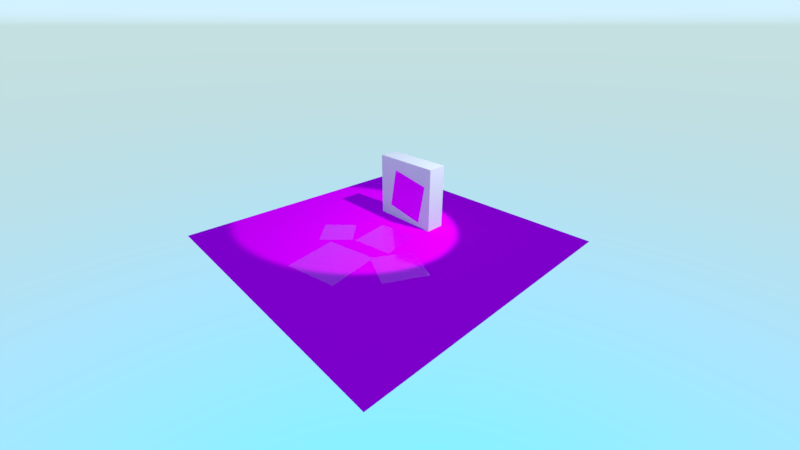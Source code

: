 # Source: material_decal.blend  (saved by Blender 2.80.39; exported with 4.5.12 LTS)
import bpy
from mathutils import Matrix  # noqa: F401  (used for matrix-valued properties, if any)

bpy.ops.wm.read_factory_settings(use_empty=True)
scene = bpy.context.scene
scene.name = 'Scene'

# ---- collections
col_collection_1 = bpy.data.collections.new('Collection 1'); scene.collection.children.link(col_collection_1)

# ---- images (referenced by path relative to the original .blend; pixels are not part of the script)
import os
ASSET_DIR = os.environ.get("B2B_ASSET_DIR", "")  # directory of the original .blend (textures are referenced by path, not embedded)
HERE = os.path.dirname(os.path.abspath(__file__))  # packed textures are extracted next to this script under _unpacked/

def load_image(name, relpath, width, height, colorspace="sRGB"):
    """Load a texture the original file referenced (path relative to the .blend, or extracted next to this script)."""
    p = next((c for c in (os.path.join(HERE, relpath), os.path.join(ASSET_DIR, relpath)) if relpath and os.path.exists(c)), "")
    if p:
        img = bpy.data.images.load(p, check_existing=True)
        img.name = name
    else:  # same state as the original file: an image datablock whose file is absent (Cycles renders it pink)
        img = bpy.data.images.new(name, width, height)
        img.source = "FILE"
        img.filepath = "//" + (relpath or name)
    img.colorspace_settings.name = colorspace
    return img
img_decal_png = load_image('decal.png', 'decal.png', 1024, 1024, 'sRGB')
img_checker_png = load_image('checker.png', 'checker.png', 1024, 1024, 'sRGB')
img_checker_rough_png = load_image('checker_rough.png', 'checker_rough.png', 1024, 1024, 'sRGB')

# ---- materials (node trees are filled in below, after node groups)
mat_material = bpy.data.materials.new('Material')
mat_material.alpha_threshold = 0.0
mat_material.use_transparent_shadow = False
mat_material.roughness = 0.5
mat_material.line_color = (0.0, 0.0, 0.0, 1.0)
mat_material_002 = bpy.data.materials.new('Material.002')
mat_material_002.alpha_threshold = 0.0
mat_material_002.use_transparent_shadow = False
mat_material_002.roughness = 0.5
mat_material_002.line_color = (0.0, 0.0, 0.0, 1.0)

# ---- node groups
ng_armory_pbr = bpy.data.node_groups.new('Armory PBR', 'ShaderNodeTree')
_s = ng_armory_pbr.interface.new_socket(name='Surface', in_out='OUTPUT', socket_type='NodeSocketShader')
_s = ng_armory_pbr.interface.new_socket(name='Displacement', in_out='OUTPUT', socket_type='NodeSocketFloat')
_s = ng_armory_pbr.interface.new_socket(name='Base Color', in_out='INPUT', socket_type='NodeSocketColor')
_s.default_value = (0.8, 0.8, 0.8, 1.0)
_s = ng_armory_pbr.interface.new_socket(name='Opacity', in_out='INPUT', socket_type='NodeSocketFloat')
_s.default_value = 1.0
_s.min_value = 0.0
_s.max_value = 1.0
_s = ng_armory_pbr.interface.new_socket(name='Occlusion', in_out='INPUT', socket_type='NodeSocketFloat')
_s.default_value = 1.0
_s.min_value = 0.0
_s.max_value = 1.0
_s = ng_armory_pbr.interface.new_socket(name='Roughness', in_out='INPUT', socket_type='NodeSocketFloat')
_s.default_value = 0.1
_s.min_value = 0.0
_s.max_value = 1.0
_s = ng_armory_pbr.interface.new_socket(name='Metallic', in_out='INPUT', socket_type='NodeSocketFloat')
_s.min_value = 0.0
_s.max_value = 1.0
_s = ng_armory_pbr.interface.new_socket(name='Normal Map', in_out='INPUT', socket_type='NodeSocketColor')
_s.default_value = (0.5, 0.5, 1.0, 1.0)
_s = ng_armory_pbr.interface.new_socket(name='Emission', in_out='INPUT', socket_type='NodeSocketFloat')
_s.min_value = 0.0
_s.max_value = 100.0
_s = ng_armory_pbr.interface.new_socket(name='Height', in_out='INPUT', socket_type='NodeSocketFloat')
_s.min_value = 0.0
_s.max_value = 1.0
_s = ng_armory_pbr.interface.new_socket(name='Subsurface', in_out='INPUT', socket_type='NodeSocketFloat')
_s.min_value = 0.0
_s.max_value = 1.0
_N = ng_armory_pbr.nodes; _L = ng_armory_pbr.links
n0 = _N.new('ShaderNodeMix'); n0.name = 'Mix'; n0.location = (-970, 21)
n0.data_type = 'RGBA'
n0.blend_type = 'MULTIPLY'
n0.inputs[0].default_value = 1.0
n1 = _N.new('NodeGroupInput'); n1.name = 'Group Input'; n1.location = (-1317, -92)
n1.width = 152
n2 = _N.new('ShaderNodeMixShader'); n2.name = 'Mix Shader'; n2.location = (-438, -318)
n3 = _N.new('ShaderNodeEmission'); n3.name = 'Emission'; n3.location = (-721, -589)
n4 = _N.new('ShaderNodeBsdfPrincipled'); n4.name = 'Principled BSDF'; n4.location = (-744, -47)
n4.width = 185
n4.subsurface_method = 'BURLEY'
n4.inputs[3].default_value = 1.45
n4.inputs[9].default_value = (1.0, 1.0, 1.0)
n5 = _N.new('ShaderNodeNormalMap'); n5.name = 'Normal Map'; n5.location = (-1079, -425)
n6 = _N.new('NodeGroupOutput'); n6.name = 'Group Output'; n6.location = (-21, -242)
n6.width = 158
n7 = _N.new('ShaderNodeMixShader'); n7.name = 'Mix Shader.001'; n7.location = (-255, -71)
n8 = _N.new('ShaderNodeBsdfTransparent'); n8.name = 'Transparent BSDF'; n8.location = (-444, -142)
_L.new(n1.outputs[3], n4.inputs[2])
_L.new(n1.outputs[4], n4.inputs[1])
_L.new(n1.outputs[7], n6.inputs[1])
_L.new(n1.outputs[8], n4.inputs[8])
_L.new(n1.outputs[2], n0.inputs[7])
_L.new(n1.outputs[0], n0.inputs[6])
_L.new(n0.outputs[2], n4.inputs[0])
_L.new(n1.outputs[6], n2.inputs[0])
_L.new(n1.outputs[0], n3.inputs[0])
_L.new(n3.outputs[0], n2.inputs[2])
_L.new(n4.outputs[0], n2.inputs[1])
_L.new(n1.outputs[5], n5.inputs[1])
_L.new(n5.outputs[0], n4.inputs[5])
_L.new(n1.outputs[1], n7.inputs[0])
_L.new(n8.outputs[0], n7.inputs[1])
_L.new(n2.outputs[0], n7.inputs[2])
_L.new(n7.outputs[0], n6.inputs[0])
n6.is_active_output = True

# ---- material node trees
mat_material.use_nodes = True; mat_material.node_tree.nodes.clear()
_N = mat_material.node_tree.nodes; _L = mat_material.node_tree.links
n0 = _N.new('ShaderNodeOutputMaterial'); n0.name = 'Material Output'; n0.location = (154, 301)
n1 = _N.new('ShaderNodeGroup'); n1.name = 'Group'; n1.location = (-17, 303)
n1.node_tree = ng_armory_pbr
n1.inputs[2].default_value = 1.0
n1.inputs[3].default_value = 0.1
n1.inputs[4].default_value = 0.0
n1.inputs[5].default_value = (0.5, 0.5, 1.0, 1.0)
n1.inputs[6].default_value = 0.0
n1.inputs[7].default_value = 0.0
n1.inputs[8].default_value = 0.0
n2 = _N.new('ShaderNodeTexImage'); n2.name = 'Image Texture.001'; n2.location = (-208, 224)
n2.width = 140
n2.image = img_decal_png
_L.new(n2.outputs[0], n1.inputs[0])
_L.new(n1.outputs[0], n0.inputs[0])
_L.new(n2.outputs[1], n1.inputs[1])
n0.is_active_output = True
mat_material_002.use_nodes = True; mat_material_002.node_tree.nodes.clear()
_N = mat_material_002.node_tree.nodes; _L = mat_material_002.node_tree.links
n0 = _N.new('ShaderNodeBsdfDiffuse'); n0.name = 'Diffuse BSDF'; n0.location = (-31, 302)
n0.width = 160
n1 = _N.new('ShaderNodeTexImage'); n1.name = 'Image Texture'; n1.location = (-311, 437)
n1.width = 140
n1.image = img_checker_png
n2 = _N.new('ShaderNodeTexImage'); n2.name = 'Image Texture.001'; n2.location = (-310, 175)
n2.width = 140
n2.image = img_checker_rough_png
n3 = _N.new('ShaderNodeOutputMaterial'); n3.name = 'Material Output'; n3.location = (172, 299)
_L.new(n0.outputs[0], n3.inputs[0])
_L.new(n1.outputs[0], n0.inputs[0])
_L.new(n2.outputs[0], n0.inputs[1])
n3.is_active_output = True

# ---- world
world_world = bpy.data.worlds.new('World'); scene.world = world_world
world_world.use_nodes = True; world_world.node_tree.nodes.clear()
_N = world_world.node_tree.nodes; _L = world_world.node_tree.links
n0 = _N.new('ShaderNodeOutputWorld'); n0.name = 'World Output'; n0.location = (300, 300)
n1 = _N.new('ShaderNodeBackground'); n1.name = 'Background'; n1.location = (10, 300)
n1.inputs[1].default_value = 4.0
n2 = _N.new('ShaderNodeTexSky'); n2.name = 'Sky Texture'; n2.location = (-232, 284)
n2.sky_type = 'HOSEK_WILKIE'
n2.sun_elevation = 1.571
_L.new(n1.outputs[0], n0.inputs[0])
_L.new(n2.outputs[0], n1.inputs[0])
n0.is_active_output = True
world_world.color = (0.05088, 0.05088, 0.05088)
world_world.use_sun_shadow = False
world_world.sun_shadow_jitter_overblur = 0.0
world_world.cycles.sampling_method = 'MANUAL'

# ---- cameras
cam_camera = bpy.data.cameras.new('Camera')
cam_camera.clip_end = 200.0
cam_camera.lens = 16.0
cam_camera.sensor_width = 32.0
cam_camera.sensor_height = 18.0
cam_camera.ortho_scale = 7.314
cam_camera.dof.focus_distance = 0.0
cam_camera.dof.aperture_fstop = 128.0

# ---- lights
light_lamp_001 = bpy.data.lights.new('Lamp.001', 'SPOT')
light_lamp_001.transmission_factor = 0.0
light_lamp_001.cutoff_distance = 30.0
light_lamp_001.energy = 3000.0
light_lamp_001.shadow_buffer_clip_start = 1.001
light_lamp_001.shadow_soft_size = 0.1
light_lamp_001.shadow_maximum_resolution = 0.006
light_lamp_001.use_absolute_resolution = True
light_lamp_001.spot_size = 0.4817

# ---- meshes
me_plane_002 = bpy.data.meshes.new('Plane.002')
me_plane_002.from_pydata([(-1.0, -1.0, 0.0), (1.0, -1.0, 0.0), (-1.0, 1.0, 0.0), (1.0, 1.0, 0.0)], [], [(0, 1, 3, 2)])
_uv = me_plane_002.uv_layers.new(name='UVMap')
_uv.uv.foreach_set('vector', [0.0001, 9.998e-05, 0.9999, 9.998e-05, 0.9999, 0.9999, 9.998e-05, 0.9999])
me_plane_002.materials.append(mat_material)
me_plane_002.use_remesh_preserve_volume = False
me_plane_002.use_remesh_preserve_attributes = False
me_plane_002.use_mirror_vertex_groups = False
me_plane_002.update()
me_cube = bpy.data.meshes.new('Cube')
me_cube.from_pydata([(-1.0, -1.0, -1.0), (-1.0, -1.0, 1.0), (-1.0, 1.0, -1.0), (-1.0, 1.0, 1.0), (1.0, -1.0, -1.0), (1.0, -1.0, 1.0), (1.0, 1.0, -1.0), (1.0, 1.0, 1.0)], [], [(0, 1, 3, 2), (2, 3, 7, 6), (6, 7, 5, 4), (4, 5, 1, 0), (2, 6, 4, 0), (7, 3, 1, 5)])
me_cube.use_remesh_preserve_volume = False
me_cube.use_remesh_preserve_attributes = False
me_cube.use_mirror_vertex_groups = False
me_cube.update()
me_plane = bpy.data.meshes.new('Plane')
me_plane.from_pydata([(-1.0, -1.0, 0.0), (1.0, -1.0, 0.0), (-1.0, 1.0, 0.0), (1.0, 1.0, 0.0)], [], [(0, 1, 3, 2)])
_uv = me_plane.uv_layers.new(name='UVMap')
_uv.uv.foreach_set('vector', [-1.5, -1.5, 2.5, -1.5, 2.5, 2.5, -1.5, 2.5])
me_plane.materials.append(mat_material_002)
me_plane.use_remesh_preserve_volume = False
me_plane.use_remesh_preserve_attributes = False
me_plane.use_mirror_vertex_groups = False
me_plane.update()

# ---- objects
ob_plane_004 = bpy.data.objects.new('Plane.004', me_plane_002)
ob_cube = bpy.data.objects.new('Cube', me_cube)
ob_plane_003 = bpy.data.objects.new('Plane.003', me_plane_002)
ob_plane_002 = bpy.data.objects.new('Plane.002', me_plane_002)
ob_plane_001 = bpy.data.objects.new('Plane.001', me_plane_002)
ob_plane_005 = bpy.data.objects.new('Plane.005', me_plane_002)
ob_camera = bpy.data.objects.new('Camera', cam_camera)
ob_plane = bpy.data.objects.new('Plane', me_plane)
ob_lamp = bpy.data.objects.new('Lamp', light_lamp_001)

# ---- transforms, parenting, visibility, modifiers, constraints
ob_plane_004.location = (-0.3742, 1.18, 0.8196)
ob_plane_004.rotation_euler = (1.571, 0.1855, 0.0)
ob_plane_004.scale = (0.6, 0.6, 0.6)
ob_plane_004.lineart.crease_threshold = 0.0
ob_cube.location = (-0.4756, 1.463, 0.8525)
ob_cube.scale = (1.0, 0.2825, 1.0)
ob_cube.lineart.crease_threshold = 0.0
ob_plane_003.location = (-0.01601, -1.821, -0.01242)
ob_plane_003.rotation_euler = (0.0, -0.0, 0.2)
ob_plane_003.scale = (0.7582, 0.7582, 0.7582)
ob_plane_003.lineart.crease_threshold = 0.0
ob_plane_002.location = (-1.241, -0.7352, -0.01242)
ob_plane_002.rotation_euler = (0.0, -0.0, 0.7965)
ob_plane_002.scale = (0.4669, 0.4669, 0.4669)
ob_plane_002.lineart.crease_threshold = 0.0
ob_plane_001.location = (1.315, -0.7352, -0.01242)
ob_plane_001.rotation_euler = (0.0, -0.0, -0.4585)
ob_plane_001.scale = (0.6, 0.6, 0.6)
ob_plane_001.lineart.crease_threshold = 0.0
ob_plane_005.location = (-0.01601, 0.0, -0.01242)
ob_plane_005.rotation_euler = (0.0, -0.0, 0.1651)
ob_plane_005.scale = (0.6, 0.6, 0.6)
ob_plane_005.lineart.crease_threshold = 0.0
ob_camera.location = (7.481, -6.508, 5.344)
ob_camera.rotation_euler = (1.109, 0.0, 0.8149)
ob_camera.lock_rotations_4d = False
ob_camera.empty_display_type = 'ARROWS'
ob_camera.color = (0.0, 0.0, 0.0, 0.0)
ob_camera.display_type = 'WIRE'
ob_camera.lineart.crease_threshold = 0.0
ob_plane.location = (0.0, 0.0, -0.01424)
ob_plane.scale = (4.0, 4.0, 4.0)
ob_plane.lineart.crease_threshold = 0.0
ob_lamp.location = (5.408, 2.543, 9.216)
ob_lamp.rotation_euler = (0.6503, 0.05522, 1.866)
ob_lamp.lock_rotations_4d = False
ob_lamp.empty_display_type = 'ARROWS'
ob_lamp.color = (0.0, 0.0, 0.0, 0.0)
ob_lamp.lineart.crease_threshold = 0.0

# ---- collection membership
col_collection_1.objects.link(ob_plane_004)
col_collection_1.objects.link(ob_cube)
col_collection_1.objects.link(ob_plane_003)
col_collection_1.objects.link(ob_plane_002)
col_collection_1.objects.link(ob_plane_001)
col_collection_1.objects.link(ob_plane_005)
col_collection_1.objects.link(ob_camera)
col_collection_1.objects.link(ob_plane)
col_collection_1.objects.link(ob_lamp)

# ---- scene / render settings (as saved in the file)
scene.camera = ob_camera
scene.frame_start = 1; scene.frame_end = 250; scene.frame_set(1)
scene.render.engine = 'BLENDER_EEVEE_NEXT'
scene.render.resolution_percentage = 50
scene.render.fps = 60
scene.render.dither_intensity = 0.0
scene.render.motion_blur_shutter = 1.0
scene.cycles.use_denoising = False
scene.cycles.samples = 128
scene.cycles.sampling_pattern = 'TABULATED_SOBOL'
scene.cycles.light_sampling_threshold = 0.0
scene.cycles.use_adaptive_sampling = False
scene.cycles.use_light_tree = False
scene.cycles.blur_glossy = 0.0
scene.cycles.sample_clamp_indirect = 0.0
scene.view_settings.view_transform = 'Standard'
bpy.context.view_layer.update()
